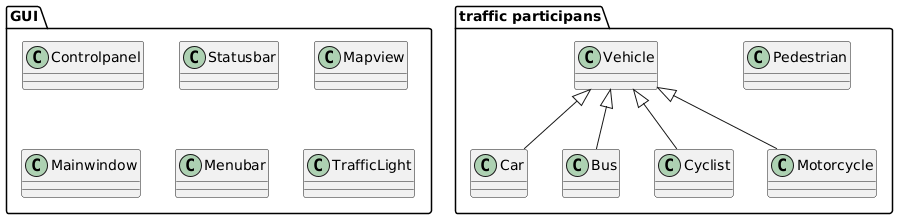

The diagram above was rendered by PlantUML. Its source (embedded in the PNG):
@startuml
package "traffic participans"  {
class Vehicle {

}

class Car {
}

class Bus {
}
class Cyclist{
}
class Motorcycle{
}
class Pedestrian{
}

Vehicle <|-- Car
Vehicle <|-- Bus
Vehicle <|-- Cyclist
Vehicle <|-- Motorcycle
}
package "GUI"{
class Controlpanel {

}

class Statusbar {
}

class Mapview{
}

class Mainwindow {
}
class Menubar{
}

class TrafficLight{
}
@enduml